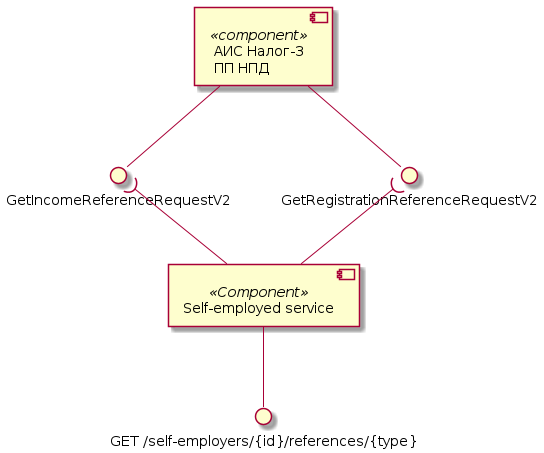

The diagram above was rendered by PlantUML. Its source (embedded in the PNG):
@startuml references-components

component "АИС Налог-3\nПП НПД" as Tax3 <<component>>
interface "GetRegistrationReferenceRequestV2" as GetRegistrationReference
interface "GetIncomeReferenceRequestV2" as GetIncomeReference

Tax3 --() GetRegistrationReference
Tax3 --() GetIncomeReference

component "Self-employed service" as SelfEmplService <<Component>>
interface "GET /self-employers/{id}/references/{type}" as getReference

SelfEmplService --() getReference

SelfEmplService -up-( GetRegistrationReference
SelfEmplService -up-( GetIncomeReference

@enduml